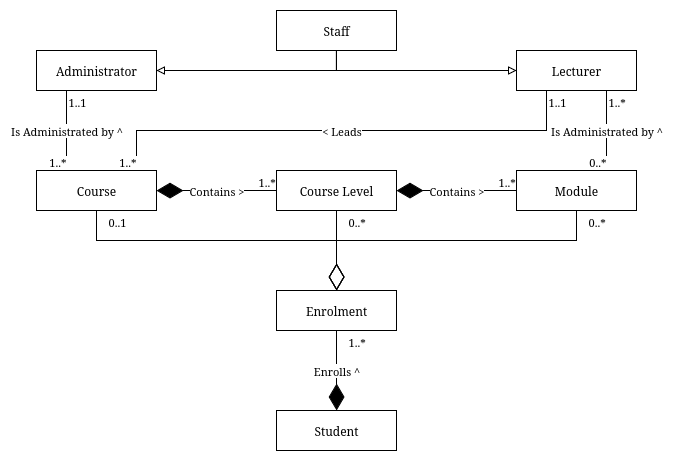

The diagram above was exported from draw.io. Its source (the exported page's mxGraphModel, read from the mxfile embedded in the PNG):
<mxGraphModel dx="1410" dy="763" grid="1" gridSize="10" guides="1" tooltips="1" connect="1" arrows="1" fold="1" page="1" pageScale="1" pageWidth="850" pageHeight="1100" math="0" shadow="0">
  <root>
    <mxCell id="0" />
    <mxCell id="1" parent="0" />
    <mxCell id="T0X3N5epJ_ibamx_M1hz-49" style="edgeStyle=orthogonalEdgeStyle;rounded=0;orthogonalLoop=1;jettySize=auto;html=1;exitX=0.5;exitY=1;exitDx=0;exitDy=0;endArrow=diamondThin;endFill=0;endSize=24;" edge="1" parent="1" source="T0X3N5epJ_ibamx_M1hz-30" target="T0X3N5epJ_ibamx_M1hz-46">
      <mxGeometry relative="1" as="geometry" />
    </mxCell>
    <mxCell id="T0X3N5epJ_ibamx_M1hz-30" value="Course" style="rounded=0;whiteSpace=wrap;html=1;" vertex="1" parent="1">
      <mxGeometry x="40" y="280" width="120" height="40" as="geometry" />
    </mxCell>
    <mxCell id="T0X3N5epJ_ibamx_M1hz-50" style="edgeStyle=orthogonalEdgeStyle;rounded=0;orthogonalLoop=1;jettySize=auto;html=1;exitX=0.5;exitY=1;exitDx=0;exitDy=0;endArrow=diamondThin;endFill=0;endSize=24;" edge="1" parent="1" source="T0X3N5epJ_ibamx_M1hz-31" target="T0X3N5epJ_ibamx_M1hz-46">
      <mxGeometry relative="1" as="geometry" />
    </mxCell>
    <mxCell id="T0X3N5epJ_ibamx_M1hz-31" value="Course Level" style="rounded=0;whiteSpace=wrap;html=1;" vertex="1" parent="1">
      <mxGeometry x="280" y="280" width="120" height="40" as="geometry" />
    </mxCell>
    <mxCell id="T0X3N5epJ_ibamx_M1hz-36" value="Contains &amp;gt;" style="endArrow=diamondThin;endFill=1;endSize=24;html=1;rounded=0;" edge="1" parent="1" source="T0X3N5epJ_ibamx_M1hz-31" target="T0X3N5epJ_ibamx_M1hz-30">
      <mxGeometry width="160" relative="1" as="geometry">
        <mxPoint x="590" y="390" as="sourcePoint" />
        <mxPoint x="750" y="390" as="targetPoint" />
        <mxPoint as="offset" />
      </mxGeometry>
    </mxCell>
    <mxCell id="T0X3N5epJ_ibamx_M1hz-42" value="1..*" style="edgeLabel;resizable=0;html=1;align=left;verticalAlign=bottom;" connectable="0" vertex="1" parent="1">
      <mxGeometry x="260" y="300" as="geometry" />
    </mxCell>
    <mxCell id="T0X3N5epJ_ibamx_M1hz-43" value="Contains &amp;gt;" style="endArrow=diamondThin;endFill=1;endSize=24;html=1;rounded=0;" edge="1" parent="1" source="T0X3N5epJ_ibamx_M1hz-44" target="T0X3N5epJ_ibamx_M1hz-31">
      <mxGeometry width="160" relative="1" as="geometry">
        <mxPoint x="590" y="390" as="sourcePoint" />
        <mxPoint x="750" y="390" as="targetPoint" />
      </mxGeometry>
    </mxCell>
    <mxCell id="T0X3N5epJ_ibamx_M1hz-51" style="edgeStyle=orthogonalEdgeStyle;rounded=0;orthogonalLoop=1;jettySize=auto;html=1;exitX=0.5;exitY=1;exitDx=0;exitDy=0;endArrow=diamondThin;endFill=0;endSize=24;" edge="1" parent="1" source="T0X3N5epJ_ibamx_M1hz-44" target="T0X3N5epJ_ibamx_M1hz-46">
      <mxGeometry relative="1" as="geometry" />
    </mxCell>
    <mxCell id="T0X3N5epJ_ibamx_M1hz-44" value="Module" style="rounded=0;whiteSpace=wrap;html=1;" vertex="1" parent="1">
      <mxGeometry x="520" y="280" width="120" height="40" as="geometry" />
    </mxCell>
    <mxCell id="T0X3N5epJ_ibamx_M1hz-45" value="1..*" style="edgeLabel;resizable=0;html=1;align=left;verticalAlign=bottom;" connectable="0" vertex="1" parent="1">
      <mxGeometry x="500" y="300" as="geometry" />
    </mxCell>
    <mxCell id="T0X3N5epJ_ibamx_M1hz-46" value="Enrolment" style="rounded=0;whiteSpace=wrap;html=1;" vertex="1" parent="1">
      <mxGeometry x="280" y="400" width="120" height="40" as="geometry" />
    </mxCell>
    <mxCell id="T0X3N5epJ_ibamx_M1hz-52" value="0..1" style="edgeLabel;resizable=0;html=1;align=left;verticalAlign=bottom;" connectable="0" vertex="1" parent="1">
      <mxGeometry x="110" y="340" as="geometry" />
    </mxCell>
    <mxCell id="T0X3N5epJ_ibamx_M1hz-53" value="0..*" style="edgeLabel;resizable=0;html=1;align=left;verticalAlign=bottom;" connectable="0" vertex="1" parent="1">
      <mxGeometry x="350" y="340" as="geometry" />
    </mxCell>
    <mxCell id="T0X3N5epJ_ibamx_M1hz-54" value="0..*" style="edgeLabel;resizable=0;html=1;align=left;verticalAlign=bottom;" connectable="0" vertex="1" parent="1">
      <mxGeometry x="590" y="340" as="geometry" />
    </mxCell>
    <mxCell id="T0X3N5epJ_ibamx_M1hz-55" value="Student" style="rounded=0;whiteSpace=wrap;html=1;" vertex="1" parent="1">
      <mxGeometry x="280" y="520" width="120" height="40" as="geometry" />
    </mxCell>
    <mxCell id="T0X3N5epJ_ibamx_M1hz-56" value="Enrolls ^" style="endArrow=diamondThin;endFill=1;endSize=24;html=1;rounded=0;" edge="1" parent="1" source="T0X3N5epJ_ibamx_M1hz-46" target="T0X3N5epJ_ibamx_M1hz-55">
      <mxGeometry width="160" relative="1" as="geometry">
        <mxPoint x="390" y="390" as="sourcePoint" />
        <mxPoint x="550" y="390" as="targetPoint" />
      </mxGeometry>
    </mxCell>
    <mxCell id="T0X3N5epJ_ibamx_M1hz-57" value="1..*" style="edgeLabel;resizable=0;html=1;align=left;verticalAlign=bottom;" connectable="0" vertex="1" parent="1">
      <mxGeometry x="350" y="460" as="geometry" />
    </mxCell>
    <mxCell id="T0X3N5epJ_ibamx_M1hz-58" value="Lecturer" style="rounded=0;whiteSpace=wrap;html=1;" vertex="1" parent="1">
      <mxGeometry x="520" y="160" width="120" height="40" as="geometry" />
    </mxCell>
    <mxCell id="T0X3N5epJ_ibamx_M1hz-60" value="Is Administrated by ^" style="endArrow=none;html=1;edgeStyle=orthogonalEdgeStyle;rounded=0;" edge="1" parent="1" source="T0X3N5epJ_ibamx_M1hz-58" target="T0X3N5epJ_ibamx_M1hz-44">
      <mxGeometry relative="1" as="geometry">
        <mxPoint x="390" y="390" as="sourcePoint" />
        <mxPoint x="550" y="390" as="targetPoint" />
        <Array as="points">
          <mxPoint x="610" y="250" />
          <mxPoint x="610" y="250" />
        </Array>
      </mxGeometry>
    </mxCell>
    <mxCell id="T0X3N5epJ_ibamx_M1hz-61" value="1..*" style="edgeLabel;resizable=0;html=1;align=left;verticalAlign=bottom;" connectable="0" vertex="1" parent="T0X3N5epJ_ibamx_M1hz-60">
      <mxGeometry x="-1" relative="1" as="geometry">
        <mxPoint y="20" as="offset" />
      </mxGeometry>
    </mxCell>
    <mxCell id="T0X3N5epJ_ibamx_M1hz-62" value="0..*" style="edgeLabel;resizable=0;html=1;align=right;verticalAlign=bottom;" connectable="0" vertex="1" parent="T0X3N5epJ_ibamx_M1hz-60">
      <mxGeometry x="1" relative="1" as="geometry" />
    </mxCell>
    <mxCell id="T0X3N5epJ_ibamx_M1hz-63" value="Administrator" style="rounded=0;whiteSpace=wrap;html=1;" vertex="1" parent="1">
      <mxGeometry x="40" y="160" width="120" height="40" as="geometry" />
    </mxCell>
    <mxCell id="T0X3N5epJ_ibamx_M1hz-64" value="Is Administrated by ^" style="endArrow=none;html=1;edgeStyle=orthogonalEdgeStyle;rounded=0;" edge="1" parent="1" source="T0X3N5epJ_ibamx_M1hz-63" target="T0X3N5epJ_ibamx_M1hz-30">
      <mxGeometry relative="1" as="geometry">
        <mxPoint x="350" y="270" as="sourcePoint" />
        <mxPoint x="510" y="270" as="targetPoint" />
        <Array as="points">
          <mxPoint x="70" y="250" />
          <mxPoint x="70" y="250" />
        </Array>
      </mxGeometry>
    </mxCell>
    <mxCell id="T0X3N5epJ_ibamx_M1hz-65" value="1..1" style="edgeLabel;resizable=0;html=1;align=left;verticalAlign=bottom;" connectable="0" vertex="1" parent="T0X3N5epJ_ibamx_M1hz-64">
      <mxGeometry x="-1" relative="1" as="geometry">
        <mxPoint y="20" as="offset" />
      </mxGeometry>
    </mxCell>
    <mxCell id="T0X3N5epJ_ibamx_M1hz-66" value="1..*" style="edgeLabel;resizable=0;html=1;align=right;verticalAlign=bottom;" connectable="0" vertex="1" parent="T0X3N5epJ_ibamx_M1hz-64">
      <mxGeometry x="1" relative="1" as="geometry" />
    </mxCell>
    <mxCell id="T0X3N5epJ_ibamx_M1hz-68" style="edgeStyle=orthogonalEdgeStyle;rounded=0;orthogonalLoop=1;jettySize=auto;html=1;exitX=0.5;exitY=1;exitDx=0;exitDy=0;endArrow=block;endFill=0;" edge="1" parent="1" source="T0X3N5epJ_ibamx_M1hz-67" target="T0X3N5epJ_ibamx_M1hz-63">
      <mxGeometry relative="1" as="geometry" />
    </mxCell>
    <mxCell id="T0X3N5epJ_ibamx_M1hz-69" style="edgeStyle=orthogonalEdgeStyle;rounded=0;orthogonalLoop=1;jettySize=auto;html=1;exitX=0.5;exitY=1;exitDx=0;exitDy=0;endArrow=block;endFill=0;" edge="1" parent="1" source="T0X3N5epJ_ibamx_M1hz-67" target="T0X3N5epJ_ibamx_M1hz-58">
      <mxGeometry relative="1" as="geometry" />
    </mxCell>
    <mxCell id="T0X3N5epJ_ibamx_M1hz-67" value="Staff" style="rounded=0;whiteSpace=wrap;html=1;" vertex="1" parent="1">
      <mxGeometry x="280" y="120" width="120" height="40" as="geometry" />
    </mxCell>
    <mxCell id="T0X3N5epJ_ibamx_M1hz-71" value="&amp;lt; Leads" style="endArrow=none;html=1;edgeStyle=orthogonalEdgeStyle;rounded=0;align=center;" edge="1" parent="1" source="T0X3N5epJ_ibamx_M1hz-58" target="T0X3N5epJ_ibamx_M1hz-30">
      <mxGeometry relative="1" as="geometry">
        <mxPoint x="380" y="210" as="sourcePoint" />
        <mxPoint x="230" y="280" as="targetPoint" />
        <Array as="points">
          <mxPoint x="550" y="240" />
          <mxPoint x="140" y="240" />
        </Array>
      </mxGeometry>
    </mxCell>
    <mxCell id="T0X3N5epJ_ibamx_M1hz-72" value="1..1" style="edgeLabel;resizable=0;html=1;align=left;verticalAlign=bottom;" connectable="0" vertex="1" parent="T0X3N5epJ_ibamx_M1hz-71">
      <mxGeometry x="-1" relative="1" as="geometry">
        <mxPoint y="20" as="offset" />
      </mxGeometry>
    </mxCell>
    <mxCell id="T0X3N5epJ_ibamx_M1hz-73" value="1..*" style="edgeLabel;resizable=0;html=1;align=right;verticalAlign=bottom;" connectable="0" vertex="1" parent="T0X3N5epJ_ibamx_M1hz-71">
      <mxGeometry x="1" relative="1" as="geometry" />
    </mxCell>
  </root>
</mxGraphModel>